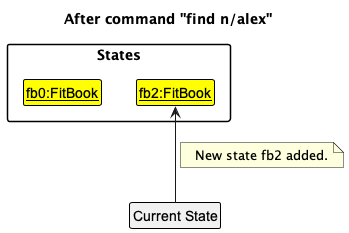

The diagram above was rendered by PlantUML. Its source (embedded in the PNG):
@startuml
!include style.puml

skinparam ClassFontColor #000000
skinparam ClassBorderColor #000000

title After command "find n/alex"

package States {
    class State1 as "__fb0:FitBook__" #FFFF00
    class State3 as "__fb2:FitBook__" #FFFF00
}

class Pointer as "Current State"
Pointer -up-> State3
note right on link: New state fb2 added.
@enduml